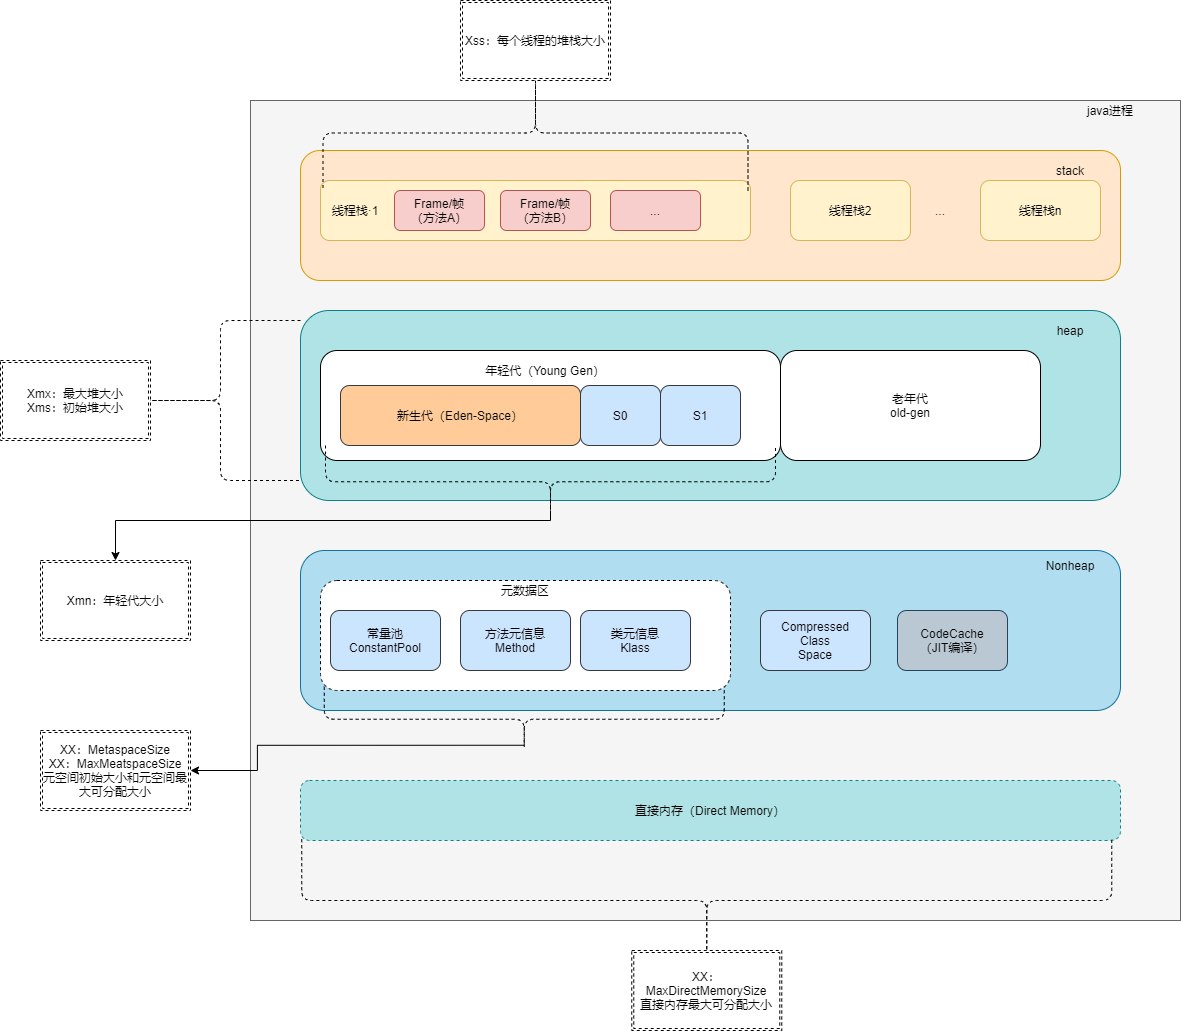

The diagram above was exported from draw.io. Its source (the exported page's mxGraphModel, read from the mxfile embedded in the PNG):
<mxGraphModel dx="2249" dy="822" grid="1" gridSize="10" guides="1" tooltips="1" connect="1" arrows="1" fold="1" page="1" pageScale="1" pageWidth="827" pageHeight="1169" math="0" shadow="0">
  <root>
    <mxCell id="0" />
    <mxCell id="1" parent="0" />
    <mxCell id="fD5aOIrGxQSpu5GfXa0C-3" value="" style="rounded=0;whiteSpace=wrap;html=1;fillColor=#f5f5f5;strokeColor=#666666;fontColor=#333333;" vertex="1" parent="1">
      <mxGeometry x="180" y="130" width="930" height="820" as="geometry" />
    </mxCell>
    <mxCell id="fD5aOIrGxQSpu5GfXa0C-4" value="java进程" style="text;html=1;strokeColor=none;fillColor=none;align=center;verticalAlign=middle;whiteSpace=wrap;rounded=0;" vertex="1" parent="1">
      <mxGeometry x="990" y="130" width="100" height="20" as="geometry" />
    </mxCell>
    <mxCell id="fD5aOIrGxQSpu5GfXa0C-5" value="" style="rounded=1;whiteSpace=wrap;html=1;fillColor=#ffe6cc;strokeColor=#d79b00;" vertex="1" parent="1">
      <mxGeometry x="230" y="180" width="820" height="130" as="geometry" />
    </mxCell>
    <mxCell id="fD5aOIrGxQSpu5GfXa0C-6" value="stack" style="text;html=1;strokeColor=none;fillColor=none;align=center;verticalAlign=middle;whiteSpace=wrap;rounded=0;" vertex="1" parent="1">
      <mxGeometry x="950" y="190" width="100" height="20" as="geometry" />
    </mxCell>
    <mxCell id="fD5aOIrGxQSpu5GfXa0C-7" value="" style="rounded=1;whiteSpace=wrap;html=1;fillColor=#fff2cc;strokeColor=#d6b656;" vertex="1" parent="1">
      <mxGeometry x="250" y="210" width="430" height="60" as="geometry" />
    </mxCell>
    <mxCell id="fD5aOIrGxQSpu5GfXa0C-8" value="线程栈2" style="rounded=1;whiteSpace=wrap;html=1;fillColor=#fff2cc;strokeColor=#d6b656;" vertex="1" parent="1">
      <mxGeometry x="720" y="210" width="120" height="60" as="geometry" />
    </mxCell>
    <mxCell id="fD5aOIrGxQSpu5GfXa0C-9" value="线程栈n" style="rounded=1;whiteSpace=wrap;html=1;fillColor=#fff2cc;strokeColor=#d6b656;" vertex="1" parent="1">
      <mxGeometry x="910" y="210" width="120" height="60" as="geometry" />
    </mxCell>
    <mxCell id="fD5aOIrGxQSpu5GfXa0C-10" value="..." style="text;html=1;strokeColor=none;fillColor=none;align=center;verticalAlign=middle;whiteSpace=wrap;rounded=0;" vertex="1" parent="1">
      <mxGeometry x="850" y="230" width="40" height="20" as="geometry" />
    </mxCell>
    <mxCell id="fD5aOIrGxQSpu5GfXa0C-11" value="线程栈·1" style="text;html=1;strokeColor=none;fillColor=none;align=center;verticalAlign=middle;whiteSpace=wrap;rounded=0;" vertex="1" parent="1">
      <mxGeometry x="260" y="230" width="50" height="20" as="geometry" />
    </mxCell>
    <mxCell id="fD5aOIrGxQSpu5GfXa0C-12" value="Frame/帧&lt;br&gt;（方法A）" style="rounded=1;whiteSpace=wrap;html=1;fillColor=#f8cecc;strokeColor=#b85450;" vertex="1" parent="1">
      <mxGeometry x="324" y="220" width="90" height="40" as="geometry" />
    </mxCell>
    <mxCell id="fD5aOIrGxQSpu5GfXa0C-13" value="Frame/帧&lt;br&gt;（方法B）" style="rounded=1;whiteSpace=wrap;html=1;fillColor=#f8cecc;strokeColor=#b85450;" vertex="1" parent="1">
      <mxGeometry x="430" y="220" width="90" height="40" as="geometry" />
    </mxCell>
    <mxCell id="fD5aOIrGxQSpu5GfXa0C-14" value="..." style="rounded=1;whiteSpace=wrap;html=1;fillColor=#f8cecc;strokeColor=#b85450;" vertex="1" parent="1">
      <mxGeometry x="540" y="220" width="90" height="40" as="geometry" />
    </mxCell>
    <mxCell id="fD5aOIrGxQSpu5GfXa0C-16" value="" style="rounded=1;whiteSpace=wrap;html=1;fillColor=#b0e3e6;strokeColor=#0e8088;" vertex="1" parent="1">
      <mxGeometry x="230" y="340" width="820" height="190" as="geometry" />
    </mxCell>
    <mxCell id="fD5aOIrGxQSpu5GfXa0C-17" value="heap" style="text;html=1;strokeColor=none;fillColor=none;align=center;verticalAlign=middle;whiteSpace=wrap;rounded=0;" vertex="1" parent="1">
      <mxGeometry x="950" y="350" width="100" height="20" as="geometry" />
    </mxCell>
    <mxCell id="fD5aOIrGxQSpu5GfXa0C-18" value="" style="rounded=1;whiteSpace=wrap;html=1;" vertex="1" parent="1">
      <mxGeometry x="250" y="380" width="460" height="110" as="geometry" />
    </mxCell>
    <mxCell id="fD5aOIrGxQSpu5GfXa0C-19" value="老年代&lt;br&gt;old-gen" style="rounded=1;whiteSpace=wrap;html=1;" vertex="1" parent="1">
      <mxGeometry x="710" y="380" width="260" height="110" as="geometry" />
    </mxCell>
    <mxCell id="fD5aOIrGxQSpu5GfXa0C-21" value="年轻代（Young Gen）" style="text;html=1;strokeColor=none;fillColor=none;align=center;verticalAlign=middle;whiteSpace=wrap;rounded=0;" vertex="1" parent="1">
      <mxGeometry x="405" y="390" width="140" height="20" as="geometry" />
    </mxCell>
    <mxCell id="fD5aOIrGxQSpu5GfXa0C-22" value="新生代（Eden-Space）" style="rounded=1;whiteSpace=wrap;html=1;fillColor=#ffcc99;strokeColor=#36393d;" vertex="1" parent="1">
      <mxGeometry x="270" y="415" width="240" height="60" as="geometry" />
    </mxCell>
    <mxCell id="fD5aOIrGxQSpu5GfXa0C-23" value="S0" style="rounded=1;whiteSpace=wrap;html=1;fillColor=#cce5ff;strokeColor=#36393d;" vertex="1" parent="1">
      <mxGeometry x="510" y="415" width="80" height="60" as="geometry" />
    </mxCell>
    <mxCell id="fD5aOIrGxQSpu5GfXa0C-25" value="S1" style="rounded=1;whiteSpace=wrap;html=1;fillColor=#cce5ff;strokeColor=#36393d;" vertex="1" parent="1">
      <mxGeometry x="590" y="415" width="80" height="60" as="geometry" />
    </mxCell>
    <mxCell id="fD5aOIrGxQSpu5GfXa0C-26" value="" style="rounded=1;whiteSpace=wrap;html=1;fillColor=#b1ddf0;strokeColor=#10739e;" vertex="1" parent="1">
      <mxGeometry x="230" y="580" width="820" height="160" as="geometry" />
    </mxCell>
    <mxCell id="fD5aOIrGxQSpu5GfXa0C-27" value="Nonheap" style="text;html=1;strokeColor=none;fillColor=none;align=center;verticalAlign=middle;whiteSpace=wrap;rounded=0;" vertex="1" parent="1">
      <mxGeometry x="950" y="585" width="100" height="20" as="geometry" />
    </mxCell>
    <mxCell id="fD5aOIrGxQSpu5GfXa0C-28" value="" style="rounded=1;whiteSpace=wrap;html=1;dashed=1;" vertex="1" parent="1">
      <mxGeometry x="250" y="610" width="410" height="110" as="geometry" />
    </mxCell>
    <mxCell id="fD5aOIrGxQSpu5GfXa0C-30" value="元数据区" style="text;html=1;strokeColor=none;fillColor=none;align=center;verticalAlign=middle;whiteSpace=wrap;rounded=0;dashed=1;" vertex="1" parent="1">
      <mxGeometry x="415" y="610" width="80" height="20" as="geometry" />
    </mxCell>
    <mxCell id="fD5aOIrGxQSpu5GfXa0C-31" value="常量池&lt;br&gt;ConstantPool" style="rounded=1;whiteSpace=wrap;html=1;fillColor=#cce5ff;strokeColor=#36393d;" vertex="1" parent="1">
      <mxGeometry x="260" y="640" width="110" height="60" as="geometry" />
    </mxCell>
    <mxCell id="fD5aOIrGxQSpu5GfXa0C-32" value="方法元信息&lt;br&gt;Method" style="rounded=1;whiteSpace=wrap;html=1;fillColor=#cce5ff;strokeColor=#36393d;" vertex="1" parent="1">
      <mxGeometry x="390" y="640" width="110" height="60" as="geometry" />
    </mxCell>
    <mxCell id="fD5aOIrGxQSpu5GfXa0C-33" value="类元信息&lt;br&gt;Klass" style="rounded=1;whiteSpace=wrap;html=1;fillColor=#cce5ff;strokeColor=#36393d;" vertex="1" parent="1">
      <mxGeometry x="510" y="640" width="110" height="60" as="geometry" />
    </mxCell>
    <mxCell id="fD5aOIrGxQSpu5GfXa0C-34" value="Compressed&lt;br&gt;Class&lt;br&gt;Space" style="rounded=1;whiteSpace=wrap;html=1;fillColor=#cce5ff;strokeColor=#36393d;" vertex="1" parent="1">
      <mxGeometry x="690" y="640" width="110" height="60" as="geometry" />
    </mxCell>
    <mxCell id="fD5aOIrGxQSpu5GfXa0C-35" value="CodeCache&lt;br&gt;（JIT编译）" style="rounded=1;whiteSpace=wrap;html=1;fillColor=#bac8d3;strokeColor=#23445d;" vertex="1" parent="1">
      <mxGeometry x="827" y="640" width="110" height="60" as="geometry" />
    </mxCell>
    <mxCell id="fD5aOIrGxQSpu5GfXa0C-36" value="直接内存（Direct Memory）" style="rounded=1;whiteSpace=wrap;html=1;dashed=1;fillColor=#b0e3e6;strokeColor=#0e8088;" vertex="1" parent="1">
      <mxGeometry x="230" y="810" width="820" height="60" as="geometry" />
    </mxCell>
    <mxCell id="fD5aOIrGxQSpu5GfXa0C-38" value="" style="shape=curlyBracket;whiteSpace=wrap;html=1;rounded=1;dashed=1;" vertex="1" parent="1">
      <mxGeometry x="70" y="350" width="160" height="160" as="geometry" />
    </mxCell>
    <mxCell id="fD5aOIrGxQSpu5GfXa0C-41" value="Xmx：最大堆大小&lt;br&gt;Xms：初始堆大小" style="shape=ext;double=1;rounded=0;whiteSpace=wrap;html=1;dashed=1;" vertex="1" parent="1">
      <mxGeometry x="-70" y="390" width="150" height="80" as="geometry" />
    </mxCell>
    <mxCell id="fD5aOIrGxQSpu5GfXa0C-44" style="edgeStyle=orthogonalEdgeStyle;rounded=0;orthogonalLoop=1;jettySize=auto;html=1;exitX=0.1;exitY=0.5;exitDx=0;exitDy=0;exitPerimeter=0;" edge="1" parent="1" source="fD5aOIrGxQSpu5GfXa0C-42" target="fD5aOIrGxQSpu5GfXa0C-43">
      <mxGeometry relative="1" as="geometry">
        <mxPoint x="180" y="550" as="sourcePoint" />
        <Array as="points">
          <mxPoint x="480" y="550" />
          <mxPoint x="45" y="550" />
        </Array>
      </mxGeometry>
    </mxCell>
    <mxCell id="fD5aOIrGxQSpu5GfXa0C-42" value="" style="shape=curlyBracket;whiteSpace=wrap;html=1;rounded=1;dashed=1;rotation=-90;" vertex="1" parent="1">
      <mxGeometry x="443.75" y="286.25" width="72.5" height="450" as="geometry" />
    </mxCell>
    <mxCell id="fD5aOIrGxQSpu5GfXa0C-43" value="Xmn：年轻代大小" style="shape=ext;double=1;rounded=0;whiteSpace=wrap;html=1;dashed=1;" vertex="1" parent="1">
      <mxGeometry x="-30" y="590" width="150" height="80" as="geometry" />
    </mxCell>
    <mxCell id="fD5aOIrGxQSpu5GfXa0C-45" value="" style="shape=curlyBracket;whiteSpace=wrap;html=1;rounded=1;dashed=1;rotation=-90;" vertex="1" parent="1">
      <mxGeometry x="575" y="525" width="122.5" height="810" as="geometry" />
    </mxCell>
    <mxCell id="fD5aOIrGxQSpu5GfXa0C-47" value="XX：MaxDirectMemorySize&lt;br&gt;直接内存最大可分配大小" style="shape=ext;double=1;rounded=0;whiteSpace=wrap;html=1;dashed=1;" vertex="1" parent="1">
      <mxGeometry x="561.25" y="980" width="150" height="80" as="geometry" />
    </mxCell>
    <mxCell id="fD5aOIrGxQSpu5GfXa0C-51" style="edgeStyle=orthogonalEdgeStyle;rounded=0;orthogonalLoop=1;jettySize=auto;html=1;entryX=1;entryY=0.5;entryDx=0;entryDy=0;exitX=0.1;exitY=0.5;exitDx=0;exitDy=0;exitPerimeter=0;" edge="1" parent="1" source="fD5aOIrGxQSpu5GfXa0C-48" target="fD5aOIrGxQSpu5GfXa0C-49">
      <mxGeometry relative="1" as="geometry" />
    </mxCell>
    <mxCell id="fD5aOIrGxQSpu5GfXa0C-48" value="" style="shape=curlyBracket;whiteSpace=wrap;html=1;rounded=1;dashed=1;rotation=-90;" vertex="1" parent="1">
      <mxGeometry x="421.25" y="548.75" width="65" height="400" as="geometry" />
    </mxCell>
    <mxCell id="fD5aOIrGxQSpu5GfXa0C-49" value="XX：MetaspaceSize&lt;br&gt;XX：MaxMeatspaceSize&lt;br&gt;元空间初始大小和元空间最大可分配大小" style="shape=ext;double=1;rounded=0;whiteSpace=wrap;html=1;dashed=1;" vertex="1" parent="1">
      <mxGeometry x="-30" y="760" width="150" height="80" as="geometry" />
    </mxCell>
    <mxCell id="fD5aOIrGxQSpu5GfXa0C-52" value="" style="shape=curlyBracket;whiteSpace=wrap;html=1;rounded=1;dashed=1;rotation=90;" vertex="1" parent="1">
      <mxGeometry x="407.5" y="-50" width="115" height="425" as="geometry" />
    </mxCell>
    <mxCell id="fD5aOIrGxQSpu5GfXa0C-53" value="Xss：每个线程的堆栈大小" style="shape=ext;double=1;rounded=0;whiteSpace=wrap;html=1;dashed=1;" vertex="1" parent="1">
      <mxGeometry x="390" y="30" width="150" height="80" as="geometry" />
    </mxCell>
  </root>
</mxGraphModel>